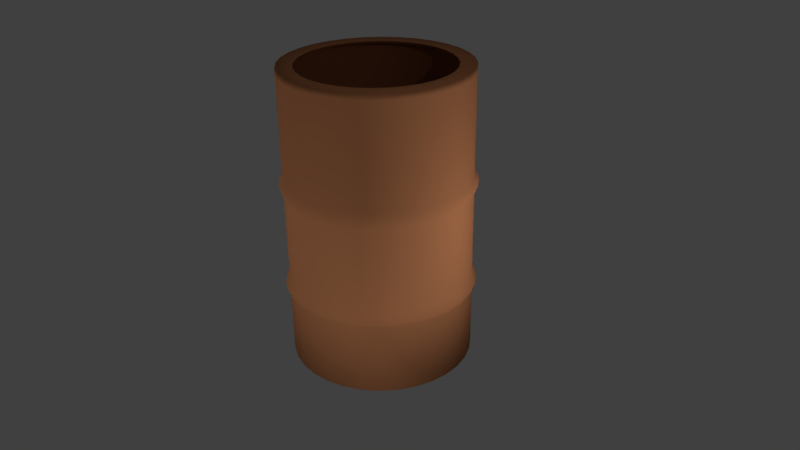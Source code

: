 # Source: Trash_can.blend  (saved by Blender 2.77.0; exported with 4.5.12 LTS)
import bpy
from mathutils import Matrix  # noqa: F401  (used for matrix-valued properties, if any)

bpy.ops.wm.read_factory_settings(use_empty=True)
scene = bpy.context.scene
scene.name = 'Scene'

# ---- collections
col_collection_1 = bpy.data.collections.new('Collection 1'); scene.collection.children.link(col_collection_1)

# ---- materials (node trees are filled in below, after node groups)
mat_material_001 = bpy.data.materials.new('Material.001')
mat_material_001.alpha_threshold = 0.0
mat_material_001.use_transparent_shadow = False
mat_material_001.diffuse_color = (0.6267, 0.2493, 0.1104, 1.0)
mat_material_001.roughness = 0.5

# ---- material node trees

# ---- world
world_world = bpy.data.worlds.new('World'); scene.world = world_world
world_world.color = (0.05088, 0.05088, 0.05088)
world_world.use_sun_shadow = False
world_world.sun_shadow_jitter_overblur = 0.0
world_world.cycles.sampling_method = 'MANUAL'

# ---- cameras
cam_camera = bpy.data.cameras.new('Camera')
cam_camera.clip_end = 100.0
cam_camera.lens = 35.0
cam_camera.sensor_width = 32.0
cam_camera.sensor_height = 18.0
cam_camera.ortho_scale = 7.314
cam_camera.dof.focus_distance = 0.0
cam_camera.dof.aperture_fstop = 128.0

# ---- lights
light_lamp_003 = bpy.data.lights.new('Lamp.003', 'POINT')
light_lamp_003.transmission_factor = 0.0
light_lamp_003.cutoff_distance = 30.0
light_lamp_003.energy = 100.0
light_lamp_003.shadow_buffer_clip_start = 1.001
light_lamp_003.shadow_soft_size = 0.1
light_lamp_003.shadow_maximum_resolution = 0.006
light_lamp_003.use_absolute_resolution = True
light_lamp_002 = bpy.data.lights.new('Lamp.002', 'POINT')
light_lamp_002.transmission_factor = 0.0
light_lamp_002.cutoff_distance = 30.0
light_lamp_002.energy = 100.0
light_lamp_002.shadow_buffer_clip_start = 1.001
light_lamp_002.shadow_soft_size = 0.1
light_lamp_002.shadow_maximum_resolution = 0.006
light_lamp_002.use_absolute_resolution = True
light_lamp_001 = bpy.data.lights.new('Lamp.001', 'POINT')
light_lamp_001.transmission_factor = 0.0
light_lamp_001.cutoff_distance = 30.0
light_lamp_001.energy = 100.0
light_lamp_001.shadow_buffer_clip_start = 1.001
light_lamp_001.shadow_soft_size = 0.1
light_lamp_001.shadow_maximum_resolution = 0.006
light_lamp_001.use_absolute_resolution = True
light_lamp = bpy.data.lights.new('Lamp', 'POINT')
light_lamp.transmission_factor = 0.0
light_lamp.cutoff_distance = 30.0
light_lamp.energy = 100.0
light_lamp.shadow_buffer_clip_start = 1.001
light_lamp.shadow_soft_size = 0.1
light_lamp.shadow_maximum_resolution = 0.006
light_lamp.use_absolute_resolution = True

# ---- meshes
me_circle = bpy.data.meshes.new('Circle')
me_circle.from_pydata([(0.0, 1.0, 0.0), (-0.1951, 0.9808, 0.0), (-0.3827, 0.9239, 0.0), (-0.5556, 0.8315, 0.0), (-0.7071, 0.7071, 0.0), (-0.8315, 0.5556, 0.0), (-0.9239, 0.3827, 0.0), (-0.9808, 0.1951, 0.0), (-1.0, 7.55e-08, 0.0), (-0.9808, -0.1951, 0.0), (-0.9239, -0.3827, 0.0), (-0.8315, -0.5556, 0.0), (-0.7071, -0.7071, 0.0), (-0.5556, -0.8315, 0.0), (-0.3827, -0.9239, 0.0), (-0.1951, -0.9808, 0.0), (3.258e-07, -1.0, 0.0), (0.1951, -0.9808, 0.0), (0.3827, -0.9239, 0.0), (0.5556, -0.8315, 0.0), (0.7071, -0.7071, 0.0), (0.8315, -0.5556, 0.0), (0.9239, -0.3827, 0.0), (0.9808, -0.1951, 0.0), (1.0, 9.656e-07, 0.0), (0.9808, 0.1951, 0.0), (0.9239, 0.3827, 0.0), (0.8315, 0.5556, 0.0), (0.7071, 0.7071, 0.0), (0.5556, 0.8315, 0.0), (0.3827, 0.9239, 0.0), (0.1951, 0.9808, 0.0), (0.0, 1.0, 3.164), (-0.1951, 0.9808, 3.164), (-0.3827, 0.9239, 3.164), (-0.5556, 0.8315, 3.164), (-0.7071, 0.7071, 3.164), (-0.8315, 0.5556, 3.164), (-0.9239, 0.3827, 3.164), (-0.9808, 0.1951, 3.164), (-1.0, 7.55e-08, 3.164), (-0.9808, -0.1951, 3.164), (-0.9239, -0.3827, 3.164), (-0.8315, -0.5556, 3.164), (-0.7071, -0.7071, 3.164), (-0.5556, -0.8315, 3.164), (-0.3827, -0.9239, 3.164), (-0.1951, -0.9808, 3.164), (3.258e-07, -1.0, 3.164), (0.1951, -0.9808, 3.164), (0.3827, -0.9239, 3.164), (0.5556, -0.8315, 3.164), (0.7071, -0.7071, 3.164), (0.8315, -0.5556, 3.164), (0.9239, -0.3827, 3.164), (0.9808, -0.1951, 3.164), (1.0, 9.656e-07, 3.164), (0.9808, 0.1951, 3.164), (0.9239, 0.3827, 3.164), (0.8315, 0.5556, 3.164), (0.7071, 0.7071, 3.164), (0.5556, 0.8315, 3.164), (0.3827, 0.9239, 3.164), (0.1951, 0.9808, 3.164), (-1.155e-07, 2.831e-07, 0.0), (0.9808, 0.1951, 0.7799), (1.025, 0.2038, 0.8348), (0.9808, 0.1951, 0.9438), (0.9808, 0.1951, 1.875), (1.025, 0.2038, 1.991), (0.9808, 0.1951, 2.049), (0.9239, 0.3827, 2.049), (0.9652, 0.3998, 1.991), (0.9239, 0.3827, 1.875), (0.9239, 0.3827, 0.9438), (0.9652, 0.3998, 0.8348), (0.9239, 0.3827, 0.7799), (-0.7071, -0.7071, 0.7799), (-0.7387, -0.7387, 0.8348), (-0.7071, -0.7071, 0.9438), (-0.7071, -0.7071, 1.875), (-0.7387, -0.7387, 1.991), (-0.7071, -0.7071, 2.049), (-0.5556, -0.8315, 2.049), (-0.5804, -0.8687, 1.991), (-0.5556, -0.8315, 1.875), (-0.5556, -0.8315, 0.9438), (-0.5804, -0.8687, 0.8348), (-0.5556, -0.8315, 0.7799), (0.8315, 0.5556, 2.049), (0.8687, 0.5804, 1.991), (0.8315, 0.5556, 1.875), (0.8315, 0.5556, 0.9438), (0.8687, 0.5804, 0.8348), (0.8315, 0.5556, 0.7799), (-0.3827, -0.9239, 2.049), (-0.3998, -0.9652, 1.991), (-0.3827, -0.9239, 1.875), (-0.3827, -0.9239, 0.9438), (-0.3998, -0.9652, 0.8348), (-0.3827, -0.9239, 0.7799), (0.0, 1.0, 0.7799), (3.915e-09, 1.045, 0.8348), (0.0, 1.0, 0.9438), (0.0, 1.0, 1.875), (3.915e-09, 1.045, 1.991), (0.0, 1.0, 2.049), (-0.1951, 0.9808, 2.049), (-0.2038, 1.025, 1.991), (-0.1951, 0.9808, 1.875), (-0.1951, 0.9808, 0.9438), (-0.2038, 1.025, 0.8348), (-0.1951, 0.9808, 0.7799), (0.7071, 0.7071, 2.049), (0.7387, 0.7387, 1.991), (0.7071, 0.7071, 1.875), (0.7071, 0.7071, 0.9438), (0.7387, 0.7387, 0.8348), (0.7071, 0.7071, 0.7799), (-0.1951, -0.9808, 2.049), (-0.2038, -1.025, 1.991), (-0.1951, -0.9808, 1.875), (-0.1951, -0.9808, 0.9438), (-0.2038, -1.025, 0.8348), (-0.1951, -0.9808, 0.7799), (-0.3827, 0.9239, 2.049), (-0.3998, 0.9652, 1.991), (-0.3827, 0.9239, 1.875), (-0.3827, 0.9239, 0.9438), (-0.3998, 0.9652, 0.8348), (-0.3827, 0.9239, 0.7799), (0.5556, 0.8315, 2.049), (0.5804, 0.8687, 1.991), (0.5556, 0.8315, 1.875), (0.5556, 0.8315, 0.9438), (0.5804, 0.8687, 0.8348), (0.5556, 0.8315, 0.7799), (3.258e-07, -1.0, 2.049), (3.443e-07, -1.045, 1.991), (3.258e-07, -1.0, 1.875), (3.258e-07, -1.0, 0.9438), (3.443e-07, -1.045, 0.8348), (3.258e-07, -1.0, 0.7799), (-0.5556, 0.8315, 2.049), (-0.5804, 0.8687, 1.991), (-0.5556, 0.8315, 1.875), (-0.5556, 0.8315, 0.9438), (-0.5804, 0.8687, 0.8348), (-0.5556, 0.8315, 0.7799), (0.3827, 0.9239, 2.049), (0.3998, 0.9652, 1.991), (0.3827, 0.9239, 1.875), (0.3827, 0.9239, 0.9438), (0.3998, 0.9652, 0.8348), (0.3827, 0.9239, 0.7799), (0.1951, -0.9808, 2.049), (0.2038, -1.025, 1.991), (0.1951, -0.9808, 1.875), (0.1951, -0.9808, 0.9438), (0.2038, -1.025, 0.8348), (0.1951, -0.9808, 0.7799), (-0.7071, 0.7071, 2.049), (-0.7387, 0.7387, 1.991), (-0.7071, 0.7071, 1.875), (-0.7071, 0.7071, 0.9438), (-0.7387, 0.7387, 0.8348), (-0.7071, 0.7071, 0.7799), (0.1951, 0.9808, 2.049), (0.2038, 1.025, 1.991), (0.1951, 0.9808, 1.875), (0.1951, 0.9808, 0.9438), (0.2038, 1.025, 0.8348), (0.1951, 0.9808, 0.7799), (0.3827, -0.9239, 2.049), (0.3998, -0.9652, 1.991), (0.3827, -0.9239, 1.875), (0.3827, -0.9239, 0.9438), (0.3998, -0.9652, 0.8348), (0.3827, -0.9239, 0.7799), (-0.8315, 0.5556, 2.049), (-0.8687, 0.5804, 1.991), (-0.8315, 0.5556, 1.875), (-0.8315, 0.5556, 0.9438), (-0.8687, 0.5804, 0.8348), (-0.8315, 0.5556, 0.7799), (0.5556, -0.8315, 2.049), (0.5804, -0.8687, 1.991), (0.5556, -0.8315, 1.875), (0.5556, -0.8315, 0.9438), (0.5804, -0.8687, 0.8348), (0.5556, -0.8315, 0.7799), (-0.9239, 0.3827, 2.049), (-0.9652, 0.3998, 1.991), (-0.9239, 0.3827, 1.875), (-0.9239, 0.3827, 0.9438), (-0.9652, 0.3998, 0.8348), (-0.9239, 0.3827, 0.7799), (0.7071, -0.7071, 2.049), (0.7387, -0.7387, 1.991), (0.7071, -0.7071, 1.875), (0.7071, -0.7071, 0.9438), (0.7387, -0.7387, 0.8348), (0.7071, -0.7071, 0.7799), (-0.9808, 0.1951, 2.049), (-1.025, 0.2038, 1.991), (-0.9808, 0.1951, 1.875), (-0.9808, 0.1951, 0.9438), (-1.025, 0.2038, 0.8348), (-0.9808, 0.1951, 0.7799), (0.8315, -0.5556, 2.049), (0.8687, -0.5804, 1.991), (0.8315, -0.5556, 1.875), (0.8315, -0.5556, 0.9438), (0.8687, -0.5804, 0.8348), (0.8315, -0.5556, 0.7799), (-1.0, 7.55e-08, 2.049), (-1.045, 6.638e-08, 1.991), (-1.0, 7.55e-08, 1.875), (-1.0, 7.55e-08, 0.9438), (-1.045, 6.638e-08, 0.8348), (-1.0, 7.55e-08, 0.7799), (0.9239, -0.3827, 2.049), (0.9652, -0.3998, 1.991), (0.9239, -0.3827, 1.875), (0.9239, -0.3827, 0.9438), (0.9652, -0.3998, 0.8348), (0.9239, -0.3827, 0.7799), (-0.9808, -0.1951, 2.049), (-1.025, -0.2038, 1.991), (-0.9808, -0.1951, 1.875), (-0.9808, -0.1951, 0.9438), (-1.025, -0.2038, 0.8348), (-0.9808, -0.1951, 0.7799), (0.9808, -0.1951, 2.049), (1.025, -0.2038, 1.991), (0.9808, -0.1951, 1.875), (0.9808, -0.1951, 0.9438), (1.025, -0.2038, 0.8348), (0.9808, -0.1951, 0.7799), (-0.9239, -0.3827, 2.049), (-0.9652, -0.3998, 1.991), (-0.9239, -0.3827, 1.875), (-0.9239, -0.3827, 0.9438), (-0.9652, -0.3998, 0.8348), (-0.9239, -0.3827, 0.7799), (1.0, 9.656e-07, 2.049), (1.045, 9.963e-07, 1.991), (1.0, 9.656e-07, 1.875), (1.0, 9.656e-07, 0.9438), (1.045, 9.963e-07, 0.8348), (1.0, 9.656e-07, 0.7799), (-0.8315, -0.5556, 2.049), (-0.8687, -0.5804, 1.991), (-0.8315, -0.5556, 1.875), (-0.8315, -0.5556, 0.9438), (-0.8687, -0.5804, 0.8348), (-0.8315, -0.5556, 0.7799), (0.0, 1.0, 3.225), (-0.1951, 0.9808, 3.225), (-0.3827, 0.9239, 3.225), (-0.5556, 0.8315, 3.225), (-0.7071, 0.7071, 3.225), (-0.8315, 0.5556, 3.225), (-0.9239, 0.3827, 3.225), (-0.9808, 0.1951, 3.225), (-1.0, 7.55e-08, 3.225), (-0.9808, -0.1951, 3.225), (-0.9239, -0.3827, 3.225), (-0.8315, -0.5556, 3.225), (-0.7071, -0.7071, 3.225), (-0.5556, -0.8315, 3.225), (-0.3827, -0.9239, 3.225), (-0.1951, -0.9808, 3.225), (3.258e-07, -1.0, 3.225), (0.1951, -0.9808, 3.225), (0.3827, -0.9239, 3.225), (0.5556, -0.8315, 3.225), (0.7071, -0.7071, 3.225), (0.8315, -0.5556, 3.225), (0.9239, -0.3827, 3.225), (0.9808, -0.1951, 3.225), (1.0, 9.656e-07, 3.225), (0.9808, 0.1951, 3.225), (0.9239, 0.3827, 3.225), (0.8315, 0.5556, 3.225), (0.7071, 0.7071, 3.225), (0.5556, 0.8315, 3.225), (0.3827, 0.9239, 3.225), (0.1951, 0.9808, 3.225), (-2.077e-08, 0.8251, 3.225), (-0.161, 0.8092, 3.225), (-0.3157, 0.7623, 3.225), (-0.4584, 0.686, 3.225), (-0.5834, 0.5834, 3.225), (-0.686, 0.4584, 3.225), (-0.7623, 0.3157, 3.225), (-0.8092, 0.161, 3.225), (-0.8251, 1.121e-07, 3.225), (-0.8092, -0.161, 3.225), (-0.7623, -0.3157, 3.225), (-0.686, -0.4584, 3.225), (-0.5834, -0.5834, 3.225), (-0.4584, -0.686, 3.225), (-0.3157, -0.7623, 3.225), (-0.161, -0.8092, 3.225), (2.481e-07, -0.8251, 3.225), (0.161, -0.8092, 3.225), (0.3157, -0.7623, 3.225), (0.4584, -0.686, 3.225), (0.5834, -0.5834, 3.225), (0.686, -0.4584, 3.225), (0.7623, -0.3157, 3.225), (0.8092, -0.161, 3.225), (0.8251, 8.465e-07, 3.225), (0.8092, 0.161, 3.225), (0.7623, 0.3157, 3.225), (0.686, 0.4584, 3.225), (0.5834, 0.5834, 3.225), (0.4584, 0.686, 3.225), (0.3157, 0.7623, 3.225), (0.161, 0.8092, 3.225), (-2.077e-08, 0.8251, 3.225), (-0.161, 0.8092, 3.225), (-0.3157, 0.7623, 3.225), (-0.4584, 0.686, 3.225), (-0.5834, 0.5834, 3.225), (-0.686, 0.4584, 3.225), (-0.7623, 0.3157, 3.225), (-0.8092, 0.161, 3.225), (-0.8251, 1.121e-07, 3.225), (-0.8092, -0.161, 3.225), (-0.7623, -0.3157, 3.225), (-0.686, -0.4584, 3.225), (-0.5834, -0.5834, 3.225), (-0.4584, -0.686, 3.225), (-0.3157, -0.7623, 3.225), (-0.161, -0.8092, 3.225), (2.481e-07, -0.8251, 3.225), (0.161, -0.8092, 3.225), (0.3157, -0.7623, 3.225), (0.4584, -0.686, 3.225), (0.5834, -0.5834, 3.225), (0.686, -0.4584, 3.225), (0.7623, -0.3157, 3.225), (0.8092, -0.161, 3.225), (0.8251, 8.465e-07, 3.225), (0.8092, 0.161, 3.225), (0.7623, 0.3157, 3.225), (0.686, 0.4584, 3.225), (0.5834, 0.5834, 3.225), (0.4584, 0.686, 3.225), (0.3157, 0.7623, 3.225), (0.161, 0.8092, 3.225), (-2.077e-08, 0.8251, 3.203), (-0.161, 0.8092, 3.203), (-0.3157, 0.7623, 3.203), (-0.4584, 0.686, 3.203), (-0.5834, 0.5834, 3.203), (-0.686, 0.4584, 3.203), (-0.7623, 0.3157, 3.203), (-0.8092, 0.161, 3.203), (-0.8251, 1.121e-07, 3.203), (-0.8092, -0.161, 3.203), (-0.7623, -0.3157, 3.203), (-0.686, -0.4584, 3.203), (-0.5834, -0.5834, 3.203), (-0.4584, -0.686, 3.203), (-0.3157, -0.7623, 3.203), (-0.161, -0.8092, 3.203), (2.481e-07, -0.8251, 3.203), (0.161, -0.8092, 3.203), (0.3157, -0.7623, 3.203), (0.4584, -0.686, 3.203), (0.5834, -0.5834, 3.203), (0.686, -0.4584, 3.203), (0.7623, -0.3157, 3.203), (0.8092, -0.161, 3.203), (0.8251, 8.465e-07, 3.203), (0.8092, 0.161, 3.203), (0.7623, 0.3157, 3.203), (0.686, 0.4584, 3.203), (0.5834, 0.5834, 3.203), (0.4584, 0.686, 3.203), (0.3157, 0.7623, 3.203), (0.161, 0.8092, 3.203), (-9.107e-09, 0.9702, 3.203), (-0.1893, 0.9516, 3.203), (-0.3713, 0.8964, 3.203), (-0.539, 0.8067, 3.203), (-0.6861, 0.6861, 3.203), (-0.8067, 0.539, 3.203), (-0.8964, 0.3713, 3.203), (-0.9516, 0.1893, 3.203), (-0.9702, 8.042e-08, 3.203), (-0.9516, -0.1893, 3.203), (-0.8964, -0.3713, 3.203), (-0.8067, -0.539, 3.203), (-0.6861, -0.6861, 3.203), (-0.539, -0.8067, 3.203), (-0.3713, -0.8964, 3.203), (-0.1893, -0.9516, 3.203), (3.07e-07, -0.9702, 3.203), (0.1893, -0.9516, 3.203), (0.3713, -0.8964, 3.203), (0.539, -0.8067, 3.203), (0.6861, -0.6861, 3.203), (0.8067, -0.539, 3.203), (0.8964, -0.3713, 3.203), (0.9516, -0.1893, 3.203), (0.9702, 9.44e-07, 3.203), (0.9516, 0.1893, 3.203), (0.8964, 0.3713, 3.203), (0.8067, 0.539, 3.203), (0.6861, 0.6861, 3.203), (0.539, 0.8067, 3.203), (0.3713, 0.8964, 3.203), (0.1893, 0.9516, 3.203), (-9.107e-09, 0.9702, 0.02336), (-0.1893, 0.9516, 0.02336), (-0.3713, 0.8964, 0.02336), (-0.539, 0.8067, 0.02336), (-0.6861, 0.6861, 0.02336), (-0.8067, 0.539, 0.02336), (-0.8964, 0.3713, 0.02336), (-0.9516, 0.1893, 0.02336), (-0.9702, 8.042e-08, 0.02336), (-0.9516, -0.1893, 0.02336), (-0.8964, -0.3713, 0.02336), (-0.8067, -0.539, 0.02336), (-0.6861, -0.6861, 0.02336), (-0.539, -0.8067, 0.02336), (-0.3713, -0.8964, 0.02336), (-0.1893, -0.9516, 0.02336), (3.07e-07, -0.9702, 0.02336), (0.1893, -0.9516, 0.02336), (0.3713, -0.8964, 0.02336), (0.539, -0.8067, 0.02336), (0.6861, -0.6861, 0.02336), (0.8067, -0.539, 0.02336), (0.8964, -0.3713, 0.02336), (0.9516, -0.1893, 0.02336), (0.9702, 9.44e-07, 0.02336), (0.9516, 0.1893, 0.02336), (0.8964, 0.3713, 0.02336), (0.8067, 0.539, 0.02336), (0.6861, 0.6861, 0.02336), (0.539, 0.8067, 0.02336), (0.3713, 0.8964, 0.02336), (0.1893, 0.9516, 0.02336), (-1.113e-07, 3.027e-07, 0.02336)], [], [(71, 70, 57, 58), (83, 82, 44, 45), (89, 71, 58, 59), (95, 83, 45, 46), (107, 106, 32, 33), (113, 89, 59, 60), (119, 95, 46, 47), (125, 107, 33, 34), (131, 113, 60, 61), (137, 119, 47, 48), (143, 125, 34, 35), (149, 131, 61, 62), (155, 137, 48, 49), (161, 143, 35, 36), (167, 149, 62, 63), (173, 155, 49, 50), (179, 161, 36, 37), (106, 167, 63, 32), (185, 173, 50, 51), (191, 179, 37, 38), (197, 185, 51, 52), (203, 191, 38, 39), (209, 197, 52, 53), (215, 203, 39, 40), (221, 209, 53, 54), (227, 215, 40, 41), (233, 221, 54, 55), (239, 227, 41, 42), (245, 233, 55, 56), (251, 239, 42, 43), (70, 245, 56, 57), (82, 251, 43, 44), (25, 26, 64), (12, 13, 64), (26, 27, 64), (13, 14, 64), (0, 1, 64), (27, 28, 64), (14, 15, 64), (1, 2, 64), (28, 29, 64), (15, 16, 64), (2, 3, 64), (29, 30, 64), (16, 17, 64), (3, 4, 64), (30, 31, 64), (17, 18, 64), (4, 5, 64), (31, 0, 64), (18, 19, 64), (5, 6, 64), (19, 20, 64), (6, 7, 64), (20, 21, 64), (7, 8, 64), (21, 22, 64), (8, 9, 64), (22, 23, 64), (9, 10, 64), (23, 24, 64), (10, 11, 64), (24, 25, 64), (11, 12, 64), (12, 11, 256, 77), (77, 256, 255, 78), (78, 255, 254, 79), (79, 254, 253, 80), (80, 253, 252, 81), (81, 252, 251, 82), (25, 24, 250, 65), (65, 250, 249, 66), (66, 249, 248, 67), (67, 248, 247, 68), (68, 247, 246, 69), (69, 246, 245, 70), (11, 10, 244, 256), (256, 244, 243, 255), (255, 243, 242, 254), (254, 242, 241, 253), (253, 241, 240, 252), (252, 240, 239, 251), (24, 23, 238, 250), (250, 238, 237, 249), (249, 237, 236, 248), (248, 236, 235, 247), (247, 235, 234, 246), (246, 234, 233, 245), (10, 9, 232, 244), (244, 232, 231, 243), (243, 231, 230, 242), (242, 230, 229, 241), (241, 229, 228, 240), (240, 228, 227, 239), (23, 22, 226, 238), (238, 226, 225, 237), (237, 225, 224, 236), (236, 224, 223, 235), (235, 223, 222, 234), (234, 222, 221, 233), (9, 8, 220, 232), (232, 220, 219, 231), (231, 219, 218, 230), (230, 218, 217, 229), (229, 217, 216, 228), (228, 216, 215, 227), (22, 21, 214, 226), (226, 214, 213, 225), (225, 213, 212, 224), (224, 212, 211, 223), (223, 211, 210, 222), (222, 210, 209, 221), (8, 7, 208, 220), (220, 208, 207, 219), (219, 207, 206, 218), (218, 206, 205, 217), (217, 205, 204, 216), (216, 204, 203, 215), (21, 20, 202, 214), (214, 202, 201, 213), (213, 201, 200, 212), (212, 200, 199, 211), (211, 199, 198, 210), (210, 198, 197, 209), (7, 6, 196, 208), (208, 196, 195, 207), (207, 195, 194, 206), (206, 194, 193, 205), (205, 193, 192, 204), (204, 192, 191, 203), (20, 19, 190, 202), (202, 190, 189, 201), (201, 189, 188, 200), (200, 188, 187, 199), (199, 187, 186, 198), (198, 186, 185, 197), (6, 5, 184, 196), (196, 184, 183, 195), (195, 183, 182, 194), (194, 182, 181, 193), (193, 181, 180, 192), (192, 180, 179, 191), (19, 18, 178, 190), (190, 178, 177, 189), (189, 177, 176, 188), (188, 176, 175, 187), (187, 175, 174, 186), (186, 174, 173, 185), (0, 31, 172, 101), (101, 172, 171, 102), (102, 171, 170, 103), (103, 170, 169, 104), (104, 169, 168, 105), (105, 168, 167, 106), (5, 4, 166, 184), (184, 166, 165, 183), (183, 165, 164, 182), (182, 164, 163, 181), (181, 163, 162, 180), (180, 162, 161, 179), (18, 17, 160, 178), (178, 160, 159, 177), (177, 159, 158, 176), (176, 158, 157, 175), (175, 157, 156, 174), (174, 156, 155, 173), (31, 30, 154, 172), (172, 154, 153, 171), (171, 153, 152, 170), (170, 152, 151, 169), (169, 151, 150, 168), (168, 150, 149, 167), (4, 3, 148, 166), (166, 148, 147, 165), (165, 147, 146, 164), (164, 146, 145, 163), (163, 145, 144, 162), (162, 144, 143, 161), (17, 16, 142, 160), (160, 142, 141, 159), (159, 141, 140, 158), (158, 140, 139, 157), (157, 139, 138, 156), (156, 138, 137, 155), (30, 29, 136, 154), (154, 136, 135, 153), (153, 135, 134, 152), (152, 134, 133, 151), (151, 133, 132, 150), (150, 132, 131, 149), (3, 2, 130, 148), (148, 130, 129, 147), (147, 129, 128, 146), (146, 128, 127, 145), (145, 127, 126, 144), (144, 126, 125, 143), (16, 15, 124, 142), (142, 124, 123, 141), (141, 123, 122, 140), (140, 122, 121, 139), (139, 121, 120, 138), (138, 120, 119, 137), (29, 28, 118, 136), (136, 118, 117, 135), (135, 117, 116, 134), (134, 116, 115, 133), (133, 115, 114, 132), (132, 114, 113, 131), (2, 1, 112, 130), (130, 112, 111, 129), (129, 111, 110, 128), (128, 110, 109, 127), (127, 109, 108, 126), (126, 108, 107, 125), (15, 14, 100, 124), (124, 100, 99, 123), (123, 99, 98, 122), (122, 98, 97, 121), (121, 97, 96, 120), (120, 96, 95, 119), (28, 27, 94, 118), (118, 94, 93, 117), (117, 93, 92, 116), (116, 92, 91, 115), (115, 91, 90, 114), (114, 90, 89, 113), (1, 0, 101, 112), (112, 101, 102, 111), (111, 102, 103, 110), (110, 103, 104, 109), (109, 104, 105, 108), (108, 105, 106, 107), (14, 13, 88, 100), (100, 88, 87, 99), (99, 87, 86, 98), (98, 86, 85, 97), (97, 85, 84, 96), (96, 84, 83, 95), (27, 26, 76, 94), (94, 76, 75, 93), (93, 75, 74, 92), (92, 74, 73, 91), (91, 73, 72, 90), (90, 72, 71, 89), (13, 12, 77, 88), (88, 77, 78, 87), (87, 78, 79, 86), (86, 79, 80, 85), (85, 80, 81, 84), (84, 81, 82, 83), (26, 25, 65, 76), (76, 65, 66, 75), (75, 66, 67, 74), (74, 67, 68, 73), (73, 68, 69, 72), (72, 69, 70, 71), (56, 55, 280, 281), (43, 42, 267, 268), (57, 56, 281, 282), (44, 43, 268, 269), (58, 57, 282, 283), (45, 44, 269, 270), (59, 58, 283, 284), (46, 45, 270, 271), (33, 32, 257, 258), (60, 59, 284, 285), (47, 46, 271, 272), (34, 33, 258, 259), (61, 60, 285, 286), (48, 47, 272, 273), (35, 34, 259, 260), (62, 61, 286, 287), (49, 48, 273, 274), (36, 35, 260, 261), (63, 62, 287, 288), (50, 49, 274, 275), (37, 36, 261, 262), (32, 63, 288, 257), (51, 50, 275, 276), (38, 37, 262, 263), (52, 51, 276, 277), (39, 38, 263, 264), (53, 52, 277, 278), (40, 39, 264, 265), (54, 53, 278, 279), (41, 40, 265, 266), (55, 54, 279, 280), (42, 41, 266, 267), (283, 282, 314, 315), (270, 269, 301, 302), (284, 283, 315, 316), (271, 270, 302, 303), (258, 257, 289, 290), (285, 284, 316, 317), (272, 271, 303, 304), (259, 258, 290, 291), (286, 285, 317, 318), (273, 272, 304, 305), (260, 259, 291, 292), (287, 286, 318, 319), (274, 273, 305, 306), (261, 260, 292, 293), (288, 287, 319, 320), (275, 274, 306, 307), (262, 261, 293, 294), (257, 288, 320, 289), (276, 275, 307, 308), (263, 262, 294, 295), (277, 276, 308, 309), (264, 263, 295, 296), (278, 277, 309, 310), (265, 264, 296, 297), (279, 278, 310, 311), (266, 265, 297, 298), (280, 279, 311, 312), (267, 266, 298, 299), (281, 280, 312, 313), (268, 267, 299, 300), (282, 281, 313, 314), (269, 268, 300, 301), (295, 294, 326, 327), (309, 308, 340, 341), (296, 295, 327, 328), (310, 309, 341, 342), (297, 296, 328, 329), (311, 310, 342, 343), (298, 297, 329, 330), (312, 311, 343, 344), (299, 298, 330, 331), (313, 312, 344, 345), (300, 299, 331, 332), (314, 313, 345, 346), (301, 300, 332, 333), (315, 314, 346, 347), (302, 301, 333, 334), (316, 315, 347, 348), (303, 302, 334, 335), (290, 289, 321, 322), (317, 316, 348, 349), (304, 303, 335, 336), (291, 290, 322, 323), (318, 317, 349, 350), (305, 304, 336, 337), (292, 291, 323, 324), (319, 318, 350, 351), (306, 305, 337, 338), (293, 292, 324, 325), (320, 319, 351, 352), (307, 306, 338, 339), (294, 293, 325, 326), (289, 320, 352, 321), (308, 307, 339, 340), (333, 332, 364, 365), (347, 346, 378, 379), (334, 333, 365, 366), (348, 347, 379, 380), (335, 334, 366, 367), (322, 321, 353, 354), (349, 348, 380, 381), (336, 335, 367, 368), (323, 322, 354, 355), (350, 349, 381, 382), (337, 336, 368, 369), (324, 323, 355, 356), (351, 350, 382, 383), (338, 337, 369, 370), (325, 324, 356, 357), (352, 351, 383, 384), (339, 338, 370, 371), (326, 325, 357, 358), (321, 352, 384, 353), (340, 339, 371, 372), (327, 326, 358, 359), (341, 340, 372, 373), (328, 327, 359, 360), (342, 341, 373, 374), (329, 328, 360, 361), (343, 342, 374, 375), (330, 329, 361, 362), (344, 343, 375, 376), (331, 330, 362, 363), (345, 344, 376, 377), (332, 331, 363, 364), (346, 345, 377, 378), (368, 367, 399, 400), (355, 354, 386, 387), (382, 381, 413, 414), (369, 368, 400, 401), (356, 355, 387, 388), (383, 382, 414, 415), (370, 369, 401, 402), (357, 356, 388, 389), (384, 383, 415, 416), (371, 370, 402, 403), (358, 357, 389, 390), (353, 384, 416, 385), (372, 371, 403, 404), (359, 358, 390, 391), (373, 372, 404, 405), (360, 359, 391, 392), (374, 373, 405, 406), (361, 360, 392, 393), (375, 374, 406, 407), (362, 361, 393, 394), (376, 375, 407, 408), (363, 362, 394, 395), (377, 376, 408, 409), (364, 363, 395, 396), (378, 377, 409, 410), (365, 364, 396, 397), (379, 378, 410, 411), (366, 365, 397, 398), (380, 379, 411, 412), (367, 366, 398, 399), (354, 353, 385, 386), (381, 380, 412, 413), (403, 402, 434, 435), (390, 389, 421, 422), (385, 416, 448, 417), (404, 403, 435, 436), (391, 390, 422, 423), (405, 404, 436, 437), (392, 391, 423, 424), (406, 405, 437, 438), (393, 392, 424, 425), (407, 406, 438, 439), (394, 393, 425, 426), (408, 407, 439, 440), (395, 394, 426, 427), (409, 408, 440, 441), (396, 395, 427, 428), (410, 409, 441, 442), (397, 396, 428, 429), (411, 410, 442, 443), (398, 397, 429, 430), (412, 411, 443, 444), (399, 398, 430, 431), (386, 385, 417, 418), (413, 412, 444, 445), (400, 399, 431, 432), (387, 386, 418, 419), (414, 413, 445, 446), (401, 400, 432, 433), (388, 387, 419, 420), (415, 414, 446, 447), (402, 401, 433, 434), (389, 388, 420, 421), (416, 415, 447, 448), (438, 437, 449), (425, 424, 449), (439, 438, 449), (426, 425, 449), (440, 439, 449), (427, 426, 449), (441, 440, 449), (428, 427, 449), (442, 441, 449), (429, 428, 449), (443, 442, 449), (430, 429, 449), (444, 443, 449), (431, 430, 449), (418, 417, 449), (445, 444, 449), (432, 431, 449), (419, 418, 449), (446, 445, 449), (433, 432, 449), (420, 419, 449), (447, 446, 449), (434, 433, 449), (421, 420, 449), (448, 447, 449), (435, 434, 449), (422, 421, 449), (417, 448, 449), (436, 435, 449), (423, 422, 449), (437, 436, 449), (424, 423, 449)])
me_circle.polygons.foreach_set('use_smooth', [1, 1, 1, 1, 1, 1, 1, 1, 1, 1, 1, 1, 1, 1, 1, 1, 1, 1, 1, 1, 1, 1, 1, 1, 1, 1, 1, 1, 1, 1, 1, 1, 0, 0, 0, 0, 0, 0, 0, 0, 0, 0, 0, 0, 0, 0, 0, 0, 0, 0, 0, 0, 0, 0, 0, 0, 0, 0, 0, 0, 0, 0, 0, 0, 1, 1, 1, 1, 1, 1, 1, 1, 1, 1, 1, 1, 1, 1, 1, 1, 1, 1, 1, 1, 1, 1, 1, 1, 1, 1, 1, 1, 1, 1, 1, 1, 1, 1, 1, 1, 1, 1, 1, 1, 1, 1, 1, 1, 1, 1, 1, 1, 1, 1, 1, 1, 1, 1, 1, 1, 1, 1, 1, 1, 1, 1, 1, 1, 1, 1, 1, 1, 1, 1, 1, 1, 1, 1, 1, 1, 1, 1, 1, 1, 1, 1, 1, 1, 1, 1, 1, 1, 1, 1, 1, 1, 1, 1, 1, 1, 1, 1, 1, 1, 1, 1, 1, 1, 1, 1, 1, 1, 1, 1, 1, 1, 1, 1, 1, 1, 1, 1, 1, 1, 1, 1, 1, 1, 1, 1, 1, 1, 1, 1, 1, 1, 1, 1, 1, 1, 1, 1, 1, 1, 1, 1, 1, 1, 1, 1, 1, 1, 1, 1, 1, 1, 1, 1, 1, 1, 1, 1, 1, 1, 1, 1, 1, 1, 1, 1, 1, 1, 1, 1, 1, 1, 1, 1, 1, 1, 1, 1, 1, 1, 1, 1, 1, 1, 1, 1, 1, 1, 1, 1, 1, 1, 1, 1, 1, 1, 1, 1, 1, 1, 1, 1, 1, 1, 1, 1, 1, 1, 1, 1, 1, 1, 1, 1, 1, 1, 1, 1, 1, 1, 1, 1, 1, 1, 1, 1, 1, 1, 1, 1, 1, 1, 1, 1, 1, 1, 1, 1, 1, 1, 1, 1, 1, 1, 1, 1, 1, 1, 1, 1, 1, 1, 1, 1, 1, 1, 1, 1, 1, 1, 1, 1, 1, 1, 1, 1, 1, 1, 1, 1, 1, 1, 1, 1, 1, 1, 1, 1, 1, 1, 1, 1, 1, 1, 1, 1, 1, 1, 1, 1, 1, 1, 1, 1, 1, 1, 1, 1, 1, 1, 1, 1, 1, 1, 1, 1, 1, 1, 1, 1, 1, 1, 1, 1, 1, 1, 1, 1, 1, 1, 1, 1, 1, 1, 1, 1, 1, 1, 1, 1, 1, 1, 1, 1, 1, 1, 1, 1, 1, 1, 1, 1, 1, 1, 1, 1, 1, 1, 1, 1, 1, 1, 1, 1, 1, 1, 1, 1, 1, 1, 1, 1, 1, 1, 1, 1, 1, 1, 1, 1, 1, 1, 1, 1, 1, 1, 1, 1, 1, 1, 1, 1, 1, 1, 1, 1, 1, 1, 1, 1, 1, 1, 1, 1, 1, 1, 1, 1, 1, 1, 1, 1, 1, 1, 1, 1, 1, 1, 1, 1, 1, 1, 1, 1, 1, 1])
me_circle.materials.append(mat_material_001)
me_circle.use_remesh_preserve_volume = False
me_circle.use_remesh_preserve_attributes = False
me_circle.use_mirror_vertex_groups = False
me_circle.update()

# ---- objects
ob_lamp_003 = bpy.data.objects.new('Lamp.003', light_lamp_003)
ob_lamp_002 = bpy.data.objects.new('Lamp.002', light_lamp_002)
ob_lamp_001 = bpy.data.objects.new('Lamp.001', light_lamp_001)
ob_circle = bpy.data.objects.new('Circle', me_circle)
ob_lamp = bpy.data.objects.new('Lamp', light_lamp)
ob_camera = bpy.data.objects.new('Camera', cam_camera)

# ---- transforms, parenting, visibility, modifiers, constraints
ob_lamp_003.location = (7.968, -1.796, 8.541)
ob_lamp_003.rotation_euler = (0.6503, 0.05522, 1.866)
ob_lamp_003.lock_rotations_4d = False
ob_lamp_003.empty_display_type = 'ARROWS'
ob_lamp_003.color = (0.0, 0.0, 0.0, 0.0)
ob_lamp_003.lineart.crease_threshold = 0.0
ob_lamp_002.location = (3.585, -3.915, 1.162)
ob_lamp_002.rotation_euler = (0.6503, 0.05522, 1.866)
ob_lamp_002.lock_rotations_4d = False
ob_lamp_002.empty_display_type = 'ARROWS'
ob_lamp_002.color = (0.0, 0.0, 0.0, 0.0)
ob_lamp_002.lineart.crease_threshold = 0.0
ob_lamp_001.location = (-2.526, -5.088, 2.313)
ob_lamp_001.rotation_euler = (0.6503, 0.05522, 1.866)
ob_lamp_001.lock_rotations_4d = False
ob_lamp_001.empty_display_type = 'ARROWS'
ob_lamp_001.color = (0.0, 0.0, 0.0, 0.0)
ob_lamp_001.lineart.crease_threshold = 0.0
ob_circle.location = (0.0, 0.0, 0.0)
ob_circle.scale = (1.617, 1.617, 1.617)
ob_circle.lineart.crease_threshold = 0.0
ob_lamp.location = (4.076, 1.005, 2.803)
ob_lamp.rotation_euler = (0.6503, 0.05522, 1.866)
ob_lamp.lock_rotations_4d = False
ob_lamp.empty_display_type = 'ARROWS'
ob_lamp.color = (0.0, 0.0, 0.0, 0.0)
ob_lamp.lineart.crease_threshold = 0.0
ob_camera.location = (10.19, -9.031, 9.096)
ob_camera.rotation_euler = (1.109, 0.01082, 0.8149)
ob_camera.lock_rotations_4d = False
ob_camera.empty_display_type = 'ARROWS'
ob_camera.color = (0.0, 0.0, 0.0, 0.0)
ob_camera.display_type = 'WIRE'
ob_camera.lineart.crease_threshold = 0.0

# ---- collection membership
col_collection_1.objects.link(ob_lamp_003)
col_collection_1.objects.link(ob_lamp_002)
col_collection_1.objects.link(ob_lamp_001)
col_collection_1.objects.link(ob_circle)
col_collection_1.objects.link(ob_lamp)
col_collection_1.objects.link(ob_camera)

# ---- scene / render settings (as saved in the file)
scene.camera = ob_camera
scene.frame_start = 1; scene.frame_end = 250; scene.frame_set(1)
scene.render.engine = 'BLENDER_EEVEE_NEXT'
scene.render.resolution_percentage = 50
scene.render.dither_intensity = 0.0
scene.cycles.use_denoising = False
scene.cycles.samples = 128
scene.cycles.sampling_pattern = 'TABULATED_SOBOL'
scene.cycles.light_sampling_threshold = 0.0
scene.cycles.use_adaptive_sampling = False
scene.cycles.use_light_tree = False
scene.cycles.blur_glossy = 0.0
scene.cycles.sample_clamp_indirect = 0.0
scene.view_settings.view_transform = 'Standard'
bpy.context.view_layer.update()
